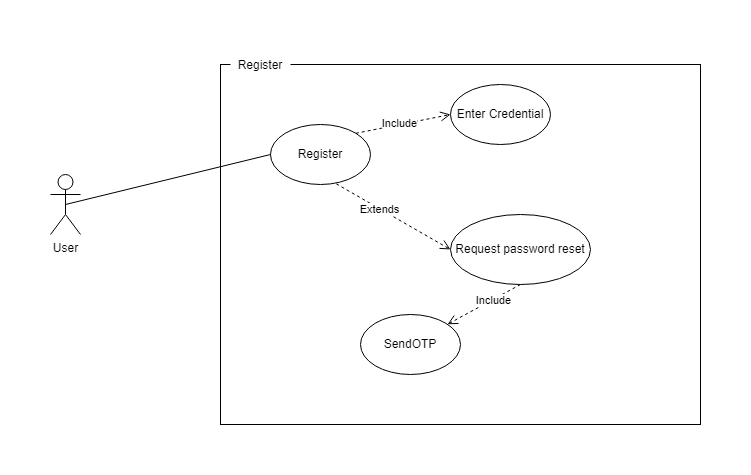

The diagram above was exported from draw.io. Its source (the exported page's mxGraphModel, read from the mxfile embedded in the PNG):
<mxGraphModel dx="1050" dy="575" grid="1" gridSize="10" guides="1" tooltips="1" connect="1" arrows="1" fold="1" page="1" pageScale="1" pageWidth="850" pageHeight="1100" math="0" shadow="0">
  <root>
    <mxCell id="0" />
    <mxCell id="1" parent="0" />
    <mxCell id="zB-EjCIsIYbiQmUO_qjI-1" value="" style="rounded=0;whiteSpace=wrap;html=1;" parent="1" vertex="1">
      <mxGeometry x="240" y="200" width="480" height="360" as="geometry" />
    </mxCell>
    <mxCell id="zB-EjCIsIYbiQmUO_qjI-2" value="User" style="shape=umlActor;verticalLabelPosition=bottom;verticalAlign=top;html=1;outlineConnect=0;" parent="1" vertex="1">
      <mxGeometry x="70" y="310" width="30" height="60" as="geometry" />
    </mxCell>
    <mxCell id="zB-EjCIsIYbiQmUO_qjI-3" value="Register" style="ellipse;whiteSpace=wrap;html=1;" parent="1" vertex="1">
      <mxGeometry x="290" y="260" width="100" height="60" as="geometry" />
    </mxCell>
    <mxCell id="zB-EjCIsIYbiQmUO_qjI-4" value="Enter Credential" style="ellipse;whiteSpace=wrap;html=1;" parent="1" vertex="1">
      <mxGeometry x="470" y="220" width="100" height="60" as="geometry" />
    </mxCell>
    <mxCell id="zB-EjCIsIYbiQmUO_qjI-5" value="" style="endArrow=none;html=1;rounded=0;exitX=0.5;exitY=0.5;exitDx=0;exitDy=0;exitPerimeter=0;entryX=0;entryY=0.5;entryDx=0;entryDy=0;" parent="1" source="zB-EjCIsIYbiQmUO_qjI-2" target="zB-EjCIsIYbiQmUO_qjI-3" edge="1">
      <mxGeometry width="50" height="50" relative="1" as="geometry">
        <mxPoint x="60" y="520" as="sourcePoint" />
        <mxPoint x="110" y="470" as="targetPoint" />
      </mxGeometry>
    </mxCell>
    <mxCell id="zB-EjCIsIYbiQmUO_qjI-6" value="Request password reset" style="ellipse;whiteSpace=wrap;html=1;" parent="1" vertex="1">
      <mxGeometry x="470" y="350" width="140" height="70" as="geometry" />
    </mxCell>
    <mxCell id="zB-EjCIsIYbiQmUO_qjI-7" value="" style="html=1;verticalAlign=bottom;endArrow=open;dashed=1;endSize=8;curved=0;rounded=0;entryX=0;entryY=0.5;entryDx=0;entryDy=0;exitX=0.658;exitY=0.989;exitDx=0;exitDy=0;exitPerimeter=0;" parent="1" source="zB-EjCIsIYbiQmUO_qjI-3" target="zB-EjCIsIYbiQmUO_qjI-6" edge="1">
      <mxGeometry relative="1" as="geometry">
        <mxPoint x="425" y="450" as="sourcePoint" />
        <mxPoint x="345" y="450" as="targetPoint" />
      </mxGeometry>
    </mxCell>
    <mxCell id="zB-EjCIsIYbiQmUO_qjI-8" value="Extends" style="edgeLabel;html=1;align=center;verticalAlign=middle;resizable=0;points=[];" parent="zB-EjCIsIYbiQmUO_qjI-7" vertex="1" connectable="0">
      <mxGeometry x="-0.2574" relative="1" as="geometry">
        <mxPoint y="1" as="offset" />
      </mxGeometry>
    </mxCell>
    <mxCell id="zB-EjCIsIYbiQmUO_qjI-9" value="" style="html=1;verticalAlign=bottom;endArrow=open;dashed=1;endSize=8;curved=0;rounded=0;entryX=0;entryY=0.5;entryDx=0;entryDy=0;exitX=1;exitY=0;exitDx=0;exitDy=0;" parent="1" source="zB-EjCIsIYbiQmUO_qjI-3" target="zB-EjCIsIYbiQmUO_qjI-4" edge="1">
      <mxGeometry relative="1" as="geometry">
        <mxPoint x="366" y="329" as="sourcePoint" />
        <mxPoint x="480" y="370" as="targetPoint" />
      </mxGeometry>
    </mxCell>
    <mxCell id="zB-EjCIsIYbiQmUO_qjI-10" value="Include" style="edgeLabel;html=1;align=center;verticalAlign=middle;resizable=0;points=[];" parent="zB-EjCIsIYbiQmUO_qjI-9" vertex="1" connectable="0">
      <mxGeometry x="-0.0915" y="2" relative="1" as="geometry">
        <mxPoint as="offset" />
      </mxGeometry>
    </mxCell>
    <mxCell id="zB-EjCIsIYbiQmUO_qjI-11" value="SendOTP" style="ellipse;whiteSpace=wrap;html=1;" parent="1" vertex="1">
      <mxGeometry x="380" y="450" width="100" height="60" as="geometry" />
    </mxCell>
    <mxCell id="zB-EjCIsIYbiQmUO_qjI-12" value="" style="html=1;verticalAlign=bottom;endArrow=open;dashed=1;endSize=8;curved=0;rounded=0;exitX=0.5;exitY=1;exitDx=0;exitDy=0;" parent="1" source="zB-EjCIsIYbiQmUO_qjI-6" target="zB-EjCIsIYbiQmUO_qjI-11" edge="1">
      <mxGeometry relative="1" as="geometry">
        <mxPoint x="366" y="329" as="sourcePoint" />
        <mxPoint x="480" y="390" as="targetPoint" />
      </mxGeometry>
    </mxCell>
    <mxCell id="zB-EjCIsIYbiQmUO_qjI-13" value="Include" style="edgeLabel;html=1;align=center;verticalAlign=middle;resizable=0;points=[];" parent="zB-EjCIsIYbiQmUO_qjI-12" vertex="1" connectable="0">
      <mxGeometry x="-0.2574" relative="1" as="geometry">
        <mxPoint y="1" as="offset" />
      </mxGeometry>
    </mxCell>
    <mxCell id="zB-EjCIsIYbiQmUO_qjI-14" value="Register" style="text;html=1;align=center;verticalAlign=middle;whiteSpace=wrap;rounded=0;fillColor=default;" parent="1" vertex="1">
      <mxGeometry x="250" y="186" width="60" height="30" as="geometry" />
    </mxCell>
  </root>
</mxGraphModel>